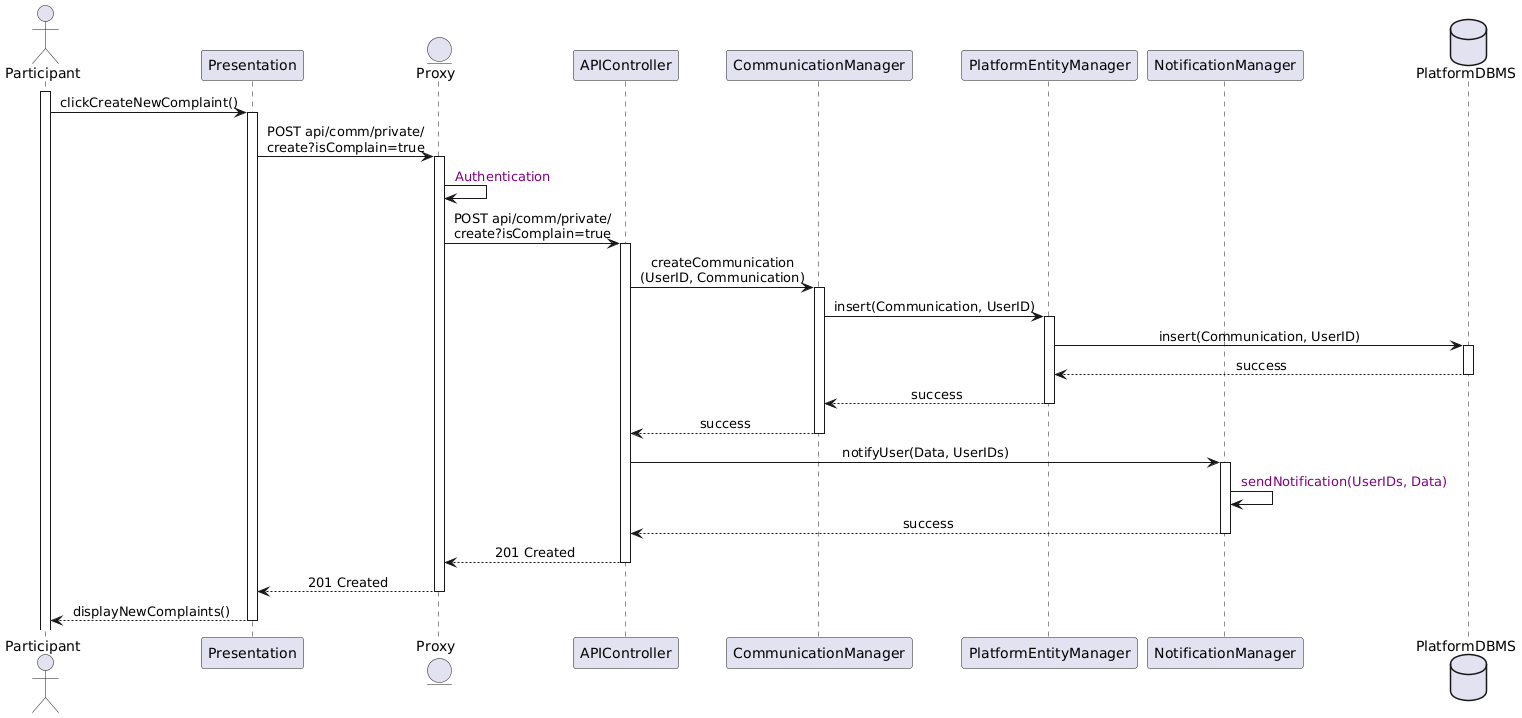

The diagram above was rendered by PlantUML. Its source (embedded in the PNG):
@startuml
skinparam sequenceMessageAlign center
actor       Participant
participant  Presentation
entity      Proxy
participant APIController
participant CommunicationManager
participant PlatformEntityManager
participant NotificationManager
database    PlatformDBMS

' I'm assuming the user has already typed the text of the complaint
' and the api call contains the text of the complaint

activate Participant
Participant -> Presentation : clickCreateNewComplaint()
activate Presentation
Presentation -> Proxy : POST api/comm/private/\ncreate?isComplain=true
activate Proxy
Proxy -> Proxy : <color:purple> Authentication
Proxy -> APIController : POST api/comm/private/\ncreate?isComplain=true
activate APIController
APIController -> CommunicationManager : createCommunication\n(UserID, Communication)
activate CommunicationManager
CommunicationManager -> PlatformEntityManager : insert(Communication, UserID)
activate PlatformEntityManager
PlatformEntityManager -> PlatformDBMS : insert(Communication, UserID)
activate PlatformDBMS
PlatformDBMS --> PlatformEntityManager : success
deactivate PlatformDBMS
PlatformEntityManager --> CommunicationManager : success
deactivate PlatformEntityManager
CommunicationManager --> APIController : success
deactivate CommunicationManager
APIController -> NotificationManager : notifyUser(Data, UserIDs)
activate NotificationManager
NotificationManager -> NotificationManager : <color:purple> sendNotification(UserIDs, Data)
NotificationManager --> APIController : success
deactivate NotificationManager
deactivate CommunicationManager
APIController --> Proxy : 201 Created
deactivate APIController
Proxy --> Presentation : 201 Created
deactivate Proxy
Presentation --> Participant : displayNewComplaints()
deactivate Presentation
@enduml